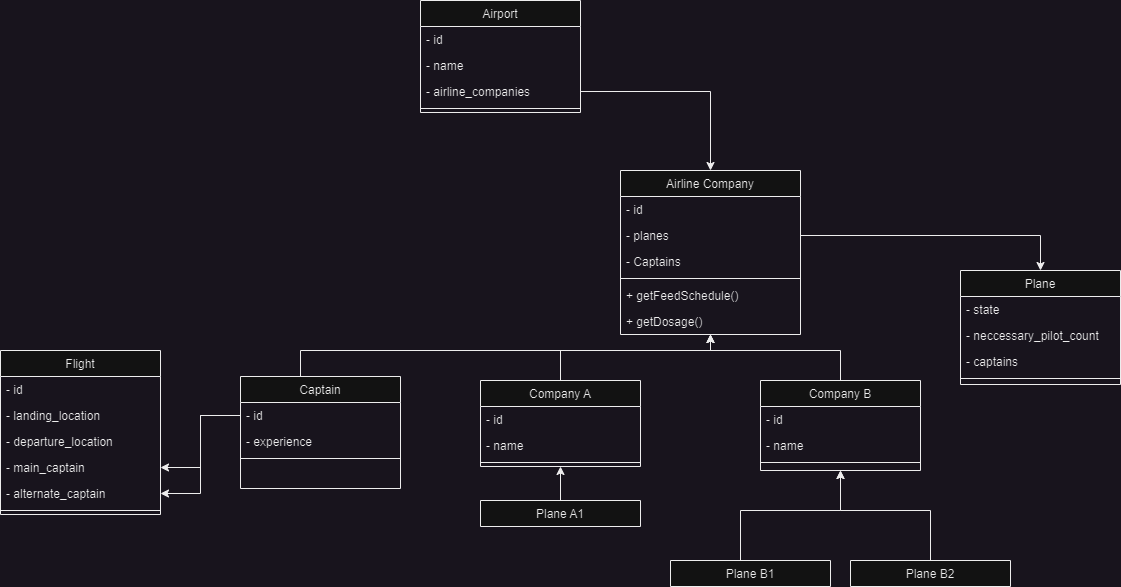

The diagram above was exported from draw.io. Its source (the exported page's mxGraphModel, read from the mxfile embedded in the PNG):
<mxGraphModel dx="3088" dy="2013" grid="1" gridSize="10" guides="1" tooltips="1" connect="1" arrows="1" fold="1" page="1" pageScale="1" pageWidth="827" pageHeight="1169" math="0" shadow="0">
  <root>
    <mxCell id="WIyWlLk6GJQsqaUBKTNV-0" />
    <mxCell id="WIyWlLk6GJQsqaUBKTNV-1" parent="WIyWlLk6GJQsqaUBKTNV-0" />
    <mxCell id="zkfFHV4jXpPFQw0GAbJ--6" value="Airline Company" style="swimlane;fontStyle=0;align=center;verticalAlign=top;childLayout=stackLayout;horizontal=1;startSize=26;horizontalStack=0;resizeParent=1;resizeLast=0;collapsible=1;marginBottom=0;rounded=0;shadow=0;strokeWidth=1;" parent="WIyWlLk6GJQsqaUBKTNV-1" vertex="1">
      <mxGeometry x="-540" y="10" width="180" height="164" as="geometry">
        <mxRectangle x="130" y="380" width="160" height="26" as="alternateBounds" />
      </mxGeometry>
    </mxCell>
    <mxCell id="Q718dmAAFMzuZrK_12pa-117" value="- id" style="text;align=left;verticalAlign=top;spacingLeft=4;spacingRight=4;overflow=hidden;rotatable=0;points=[[0,0.5],[1,0.5]];portConstraint=eastwest;rounded=0;shadow=0;html=0;" parent="zkfFHV4jXpPFQw0GAbJ--6" vertex="1">
      <mxGeometry y="26" width="180" height="26" as="geometry" />
    </mxCell>
    <mxCell id="Q718dmAAFMzuZrK_12pa-138" value="- planes" style="text;align=left;verticalAlign=top;spacingLeft=4;spacingRight=4;overflow=hidden;rotatable=0;points=[[0,0.5],[1,0.5]];portConstraint=eastwest;rounded=0;shadow=0;html=0;" parent="zkfFHV4jXpPFQw0GAbJ--6" vertex="1">
      <mxGeometry y="52" width="180" height="26" as="geometry" />
    </mxCell>
    <mxCell id="Q718dmAAFMzuZrK_12pa-119" value="- Captains" style="text;align=left;verticalAlign=top;spacingLeft=4;spacingRight=4;overflow=hidden;rotatable=0;points=[[0,0.5],[1,0.5]];portConstraint=eastwest;rounded=0;shadow=0;html=0;" parent="zkfFHV4jXpPFQw0GAbJ--6" vertex="1">
      <mxGeometry y="78" width="180" height="26" as="geometry" />
    </mxCell>
    <mxCell id="Q718dmAAFMzuZrK_12pa-41" value="" style="line;strokeWidth=1;fillColor=none;align=left;verticalAlign=middle;spacingTop=-1;spacingLeft=3;spacingRight=3;rotatable=0;labelPosition=right;points=[];portConstraint=eastwest;strokeColor=inherit;" parent="zkfFHV4jXpPFQw0GAbJ--6" vertex="1">
      <mxGeometry y="104" width="180" height="8" as="geometry" />
    </mxCell>
    <mxCell id="Q718dmAAFMzuZrK_12pa-43" value="+ getFeedSchedule()" style="text;align=left;verticalAlign=top;spacingLeft=4;spacingRight=4;overflow=hidden;rotatable=0;points=[[0,0.5],[1,0.5]];portConstraint=eastwest;rounded=0;shadow=0;html=0;" parent="zkfFHV4jXpPFQw0GAbJ--6" vertex="1">
      <mxGeometry y="112" width="180" height="26" as="geometry" />
    </mxCell>
    <mxCell id="Q718dmAAFMzuZrK_12pa-42" value="+ getDosage()" style="text;align=left;verticalAlign=top;spacingLeft=4;spacingRight=4;overflow=hidden;rotatable=0;points=[[0,0.5],[1,0.5]];portConstraint=eastwest;rounded=0;shadow=0;html=0;" parent="zkfFHV4jXpPFQw0GAbJ--6" vertex="1">
      <mxGeometry y="138" width="180" height="26" as="geometry" />
    </mxCell>
    <mxCell id="Q718dmAAFMzuZrK_12pa-87" style="edgeStyle=orthogonalEdgeStyle;rounded=0;orthogonalLoop=1;jettySize=auto;html=1;exitX=0.5;exitY=0;exitDx=0;exitDy=0;entryX=0.5;entryY=1;entryDx=0;entryDy=0;" parent="WIyWlLk6GJQsqaUBKTNV-1" source="Q718dmAAFMzuZrK_12pa-1" target="Q718dmAAFMzuZrK_12pa-80" edge="1">
      <mxGeometry relative="1" as="geometry">
        <mxPoint x="-470" y="380" as="targetPoint" />
        <Array as="points">
          <mxPoint x="-420" y="400" />
          <mxPoint x="-420" y="350" />
          <mxPoint x="-320" y="350" />
        </Array>
      </mxGeometry>
    </mxCell>
    <mxCell id="Q718dmAAFMzuZrK_12pa-1" value="Plane B1" style="swimlane;fontStyle=0;align=center;verticalAlign=top;childLayout=stackLayout;horizontal=1;startSize=26;horizontalStack=0;resizeParent=1;resizeLast=0;collapsible=1;marginBottom=0;rounded=0;shadow=0;strokeWidth=1;" parent="WIyWlLk6GJQsqaUBKTNV-1" vertex="1" collapsed="1">
      <mxGeometry x="-490" y="400" width="160" height="26" as="geometry">
        <mxRectangle x="-500" y="450" width="160" height="86" as="alternateBounds" />
      </mxGeometry>
    </mxCell>
    <mxCell id="Q718dmAAFMzuZrK_12pa-65" value="" style="line;strokeWidth=1;fillColor=none;align=left;verticalAlign=middle;spacingTop=-1;spacingLeft=3;spacingRight=3;rotatable=0;labelPosition=right;points=[];portConstraint=eastwest;strokeColor=inherit;" parent="Q718dmAAFMzuZrK_12pa-1" vertex="1">
      <mxGeometry y="26" width="160" height="8" as="geometry" />
    </mxCell>
    <mxCell id="Q718dmAAFMzuZrK_12pa-88" style="edgeStyle=orthogonalEdgeStyle;rounded=0;orthogonalLoop=1;jettySize=auto;html=1;entryX=0.5;entryY=1;entryDx=0;entryDy=0;" parent="WIyWlLk6GJQsqaUBKTNV-1" source="Q718dmAAFMzuZrK_12pa-2" target="Q718dmAAFMzuZrK_12pa-80" edge="1">
      <mxGeometry relative="1" as="geometry">
        <Array as="points">
          <mxPoint x="-230" y="350" />
          <mxPoint x="-320" y="350" />
        </Array>
      </mxGeometry>
    </mxCell>
    <mxCell id="Q718dmAAFMzuZrK_12pa-2" value="Plane B2" style="swimlane;fontStyle=0;align=center;verticalAlign=top;childLayout=stackLayout;horizontal=1;startSize=26;horizontalStack=0;resizeParent=1;resizeLast=0;collapsible=1;marginBottom=0;rounded=0;shadow=0;strokeWidth=1;" parent="WIyWlLk6GJQsqaUBKTNV-1" vertex="1" collapsed="1">
      <mxGeometry x="-310" y="400" width="160" height="26" as="geometry">
        <mxRectangle x="-320" y="450" width="160" height="86" as="alternateBounds" />
      </mxGeometry>
    </mxCell>
    <mxCell id="Q718dmAAFMzuZrK_12pa-62" value="" style="line;strokeWidth=1;fillColor=none;align=left;verticalAlign=middle;spacingTop=-1;spacingLeft=3;spacingRight=3;rotatable=0;labelPosition=right;points=[];portConstraint=eastwest;strokeColor=inherit;" parent="Q718dmAAFMzuZrK_12pa-2" vertex="1">
      <mxGeometry y="26" width="160" height="8" as="geometry" />
    </mxCell>
    <mxCell id="Q718dmAAFMzuZrK_12pa-142" style="edgeStyle=orthogonalEdgeStyle;rounded=0;orthogonalLoop=1;jettySize=auto;html=1;entryX=0.5;entryY=1;entryDx=0;entryDy=0;" parent="WIyWlLk6GJQsqaUBKTNV-1" source="Q718dmAAFMzuZrK_12pa-18" target="Q718dmAAFMzuZrK_12pa-76" edge="1">
      <mxGeometry relative="1" as="geometry" />
    </mxCell>
    <mxCell id="Q718dmAAFMzuZrK_12pa-18" value="Plane A1" style="swimlane;fontStyle=0;align=center;verticalAlign=top;childLayout=stackLayout;horizontal=1;startSize=26;horizontalStack=0;resizeParent=1;resizeLast=0;collapsible=1;marginBottom=0;rounded=0;shadow=0;strokeWidth=1;" parent="WIyWlLk6GJQsqaUBKTNV-1" vertex="1" collapsed="1">
      <mxGeometry x="-680" y="340" width="160" height="26" as="geometry">
        <mxRectangle x="-680" y="420" width="160" height="86" as="alternateBounds" />
      </mxGeometry>
    </mxCell>
    <mxCell id="Q718dmAAFMzuZrK_12pa-68" value="" style="line;strokeWidth=1;fillColor=none;align=left;verticalAlign=middle;spacingTop=-1;spacingLeft=3;spacingRight=3;rotatable=0;labelPosition=right;points=[];portConstraint=eastwest;strokeColor=inherit;" parent="Q718dmAAFMzuZrK_12pa-18" vertex="1">
      <mxGeometry y="26" width="160" height="8" as="geometry" />
    </mxCell>
    <mxCell id="Q718dmAAFMzuZrK_12pa-91" style="edgeStyle=orthogonalEdgeStyle;rounded=0;orthogonalLoop=1;jettySize=auto;html=1;entryX=0.5;entryY=1;entryDx=0;entryDy=0;" parent="WIyWlLk6GJQsqaUBKTNV-1" source="Q718dmAAFMzuZrK_12pa-76" target="zkfFHV4jXpPFQw0GAbJ--6" edge="1">
      <mxGeometry relative="1" as="geometry">
        <Array as="points">
          <mxPoint x="-600" y="190" />
          <mxPoint x="-450" y="190" />
        </Array>
      </mxGeometry>
    </mxCell>
    <mxCell id="Q718dmAAFMzuZrK_12pa-76" value="Company A" style="swimlane;fontStyle=0;align=center;verticalAlign=top;childLayout=stackLayout;horizontal=1;startSize=26;horizontalStack=0;resizeParent=1;resizeLast=0;collapsible=1;marginBottom=0;rounded=0;shadow=0;strokeWidth=1;" parent="WIyWlLk6GJQsqaUBKTNV-1" vertex="1">
      <mxGeometry x="-680" y="220" width="160" height="86" as="geometry">
        <mxRectangle x="-680" y="220" width="160" height="26" as="alternateBounds" />
      </mxGeometry>
    </mxCell>
    <mxCell id="Q718dmAAFMzuZrK_12pa-75" value="- id" style="text;align=left;verticalAlign=top;spacingLeft=4;spacingRight=4;overflow=hidden;rotatable=0;points=[[0,0.5],[1,0.5]];portConstraint=eastwest;rounded=0;shadow=0;html=0;" parent="Q718dmAAFMzuZrK_12pa-76" vertex="1">
      <mxGeometry y="26" width="160" height="26" as="geometry" />
    </mxCell>
    <mxCell id="Q718dmAAFMzuZrK_12pa-126" value="- name" style="text;align=left;verticalAlign=top;spacingLeft=4;spacingRight=4;overflow=hidden;rotatable=0;points=[[0,0.5],[1,0.5]];portConstraint=eastwest;rounded=0;shadow=0;html=0;" parent="Q718dmAAFMzuZrK_12pa-76" vertex="1">
      <mxGeometry y="52" width="160" height="26" as="geometry" />
    </mxCell>
    <mxCell id="Q718dmAAFMzuZrK_12pa-77" value="" style="line;strokeWidth=1;fillColor=none;align=left;verticalAlign=middle;spacingTop=-1;spacingLeft=3;spacingRight=3;rotatable=0;labelPosition=right;points=[];portConstraint=eastwest;strokeColor=inherit;" parent="Q718dmAAFMzuZrK_12pa-76" vertex="1">
      <mxGeometry y="78" width="160" height="8" as="geometry" />
    </mxCell>
    <mxCell id="Q718dmAAFMzuZrK_12pa-90" style="edgeStyle=orthogonalEdgeStyle;rounded=0;orthogonalLoop=1;jettySize=auto;html=1;entryX=0.5;entryY=1;entryDx=0;entryDy=0;" parent="WIyWlLk6GJQsqaUBKTNV-1" source="Q718dmAAFMzuZrK_12pa-80" target="zkfFHV4jXpPFQw0GAbJ--6" edge="1">
      <mxGeometry relative="1" as="geometry">
        <Array as="points">
          <mxPoint x="-320" y="190" />
          <mxPoint x="-450" y="190" />
        </Array>
      </mxGeometry>
    </mxCell>
    <mxCell id="Q718dmAAFMzuZrK_12pa-80" value="Company B" style="swimlane;fontStyle=0;align=center;verticalAlign=top;childLayout=stackLayout;horizontal=1;startSize=26;horizontalStack=0;resizeParent=1;resizeLast=0;collapsible=1;marginBottom=0;rounded=0;shadow=0;strokeWidth=1;" parent="WIyWlLk6GJQsqaUBKTNV-1" vertex="1">
      <mxGeometry x="-400" y="220" width="160" height="90" as="geometry">
        <mxRectangle x="130" y="380" width="160" height="26" as="alternateBounds" />
      </mxGeometry>
    </mxCell>
    <mxCell id="Q718dmAAFMzuZrK_12pa-81" value="- id" style="text;align=left;verticalAlign=top;spacingLeft=4;spacingRight=4;overflow=hidden;rotatable=0;points=[[0,0.5],[1,0.5]];portConstraint=eastwest;rounded=0;shadow=0;html=0;" parent="Q718dmAAFMzuZrK_12pa-80" vertex="1">
      <mxGeometry y="26" width="160" height="26" as="geometry" />
    </mxCell>
    <mxCell id="Q718dmAAFMzuZrK_12pa-127" value="- name" style="text;align=left;verticalAlign=top;spacingLeft=4;spacingRight=4;overflow=hidden;rotatable=0;points=[[0,0.5],[1,0.5]];portConstraint=eastwest;rounded=0;shadow=0;html=0;" parent="Q718dmAAFMzuZrK_12pa-80" vertex="1">
      <mxGeometry y="52" width="160" height="26" as="geometry" />
    </mxCell>
    <mxCell id="Q718dmAAFMzuZrK_12pa-82" value="" style="line;strokeWidth=1;fillColor=none;align=left;verticalAlign=middle;spacingTop=-1;spacingLeft=3;spacingRight=3;rotatable=0;labelPosition=right;points=[];portConstraint=eastwest;strokeColor=inherit;" parent="Q718dmAAFMzuZrK_12pa-80" vertex="1">
      <mxGeometry y="78" width="160" height="8" as="geometry" />
    </mxCell>
    <mxCell id="Q718dmAAFMzuZrK_12pa-92" value="Plane" style="swimlane;fontStyle=0;align=center;verticalAlign=top;childLayout=stackLayout;horizontal=1;startSize=26;horizontalStack=0;resizeParent=1;resizeLast=0;collapsible=1;marginBottom=0;rounded=0;shadow=0;strokeWidth=1;" parent="WIyWlLk6GJQsqaUBKTNV-1" vertex="1">
      <mxGeometry x="-200" y="110" width="160" height="114" as="geometry">
        <mxRectangle x="130" y="380" width="160" height="26" as="alternateBounds" />
      </mxGeometry>
    </mxCell>
    <mxCell id="Q718dmAAFMzuZrK_12pa-96" value="- state" style="text;align=left;verticalAlign=top;spacingLeft=4;spacingRight=4;overflow=hidden;rotatable=0;points=[[0,0.5],[1,0.5]];portConstraint=eastwest;rounded=0;shadow=0;html=0;" parent="Q718dmAAFMzuZrK_12pa-92" vertex="1">
      <mxGeometry y="26" width="160" height="26" as="geometry" />
    </mxCell>
    <mxCell id="Q718dmAAFMzuZrK_12pa-128" value="- neccessary_pilot_count" style="text;align=left;verticalAlign=top;spacingLeft=4;spacingRight=4;overflow=hidden;rotatable=0;points=[[0,0.5],[1,0.5]];portConstraint=eastwest;rounded=0;shadow=0;html=0;" parent="Q718dmAAFMzuZrK_12pa-92" vertex="1">
      <mxGeometry y="52" width="160" height="26" as="geometry" />
    </mxCell>
    <mxCell id="Q718dmAAFMzuZrK_12pa-129" value="- captains" style="text;align=left;verticalAlign=top;spacingLeft=4;spacingRight=4;overflow=hidden;rotatable=0;points=[[0,0.5],[1,0.5]];portConstraint=eastwest;rounded=0;shadow=0;html=0;" parent="Q718dmAAFMzuZrK_12pa-92" vertex="1">
      <mxGeometry y="78" width="160" height="26" as="geometry" />
    </mxCell>
    <mxCell id="Q718dmAAFMzuZrK_12pa-93" value="" style="line;strokeWidth=1;fillColor=none;align=left;verticalAlign=middle;spacingTop=-1;spacingLeft=3;spacingRight=3;rotatable=0;labelPosition=right;points=[];portConstraint=eastwest;strokeColor=inherit;" parent="Q718dmAAFMzuZrK_12pa-92" vertex="1">
      <mxGeometry y="104" width="160" height="8" as="geometry" />
    </mxCell>
    <mxCell id="Q718dmAAFMzuZrK_12pa-97" value="Flight" style="swimlane;fontStyle=0;align=center;verticalAlign=top;childLayout=stackLayout;horizontal=1;startSize=26;horizontalStack=0;resizeParent=1;resizeLast=0;collapsible=1;marginBottom=0;rounded=0;shadow=0;strokeWidth=1;" parent="WIyWlLk6GJQsqaUBKTNV-1" vertex="1">
      <mxGeometry x="-1160" y="190" width="160" height="164" as="geometry">
        <mxRectangle x="130" y="380" width="160" height="26" as="alternateBounds" />
      </mxGeometry>
    </mxCell>
    <mxCell id="Q718dmAAFMzuZrK_12pa-98" value="- id" style="text;align=left;verticalAlign=top;spacingLeft=4;spacingRight=4;overflow=hidden;rotatable=0;points=[[0,0.5],[1,0.5]];portConstraint=eastwest;rounded=0;shadow=0;html=0;" parent="Q718dmAAFMzuZrK_12pa-97" vertex="1">
      <mxGeometry y="26" width="160" height="26" as="geometry" />
    </mxCell>
    <mxCell id="Q718dmAAFMzuZrK_12pa-102" value="- landing_location" style="text;align=left;verticalAlign=top;spacingLeft=4;spacingRight=4;overflow=hidden;rotatable=0;points=[[0,0.5],[1,0.5]];portConstraint=eastwest;rounded=0;shadow=0;html=0;" parent="Q718dmAAFMzuZrK_12pa-97" vertex="1">
      <mxGeometry y="52" width="160" height="26" as="geometry" />
    </mxCell>
    <mxCell id="Q718dmAAFMzuZrK_12pa-104" value="- departure_location" style="text;align=left;verticalAlign=top;spacingLeft=4;spacingRight=4;overflow=hidden;rotatable=0;points=[[0,0.5],[1,0.5]];portConstraint=eastwest;rounded=0;shadow=0;html=0;" parent="Q718dmAAFMzuZrK_12pa-97" vertex="1">
      <mxGeometry y="78" width="160" height="26" as="geometry" />
    </mxCell>
    <mxCell id="Q718dmAAFMzuZrK_12pa-103" value="- main_captain" style="text;align=left;verticalAlign=top;spacingLeft=4;spacingRight=4;overflow=hidden;rotatable=0;points=[[0,0.5],[1,0.5]];portConstraint=eastwest;rounded=0;shadow=0;html=0;" parent="Q718dmAAFMzuZrK_12pa-97" vertex="1">
      <mxGeometry y="104" width="160" height="26" as="geometry" />
    </mxCell>
    <mxCell id="Q718dmAAFMzuZrK_12pa-100" value="- alternate_captain" style="text;align=left;verticalAlign=top;spacingLeft=4;spacingRight=4;overflow=hidden;rotatable=0;points=[[0,0.5],[1,0.5]];portConstraint=eastwest;rounded=0;shadow=0;html=0;" parent="Q718dmAAFMzuZrK_12pa-97" vertex="1">
      <mxGeometry y="130" width="160" height="26" as="geometry" />
    </mxCell>
    <mxCell id="Q718dmAAFMzuZrK_12pa-99" value="" style="line;strokeWidth=1;fillColor=none;align=left;verticalAlign=middle;spacingTop=-1;spacingLeft=3;spacingRight=3;rotatable=0;labelPosition=right;points=[];portConstraint=eastwest;strokeColor=inherit;" parent="Q718dmAAFMzuZrK_12pa-97" vertex="1">
      <mxGeometry y="156" width="160" height="8" as="geometry" />
    </mxCell>
    <mxCell id="Q718dmAAFMzuZrK_12pa-113" style="edgeStyle=orthogonalEdgeStyle;rounded=0;orthogonalLoop=1;jettySize=auto;html=1;entryX=1;entryY=0.5;entryDx=0;entryDy=0;" parent="WIyWlLk6GJQsqaUBKTNV-1" source="Q718dmAAFMzuZrK_12pa-106" target="Q718dmAAFMzuZrK_12pa-103" edge="1">
      <mxGeometry relative="1" as="geometry" />
    </mxCell>
    <mxCell id="Q718dmAAFMzuZrK_12pa-118" style="edgeStyle=orthogonalEdgeStyle;rounded=0;orthogonalLoop=1;jettySize=auto;html=1;entryX=0.5;entryY=1;entryDx=0;entryDy=0;" parent="WIyWlLk6GJQsqaUBKTNV-1" source="Q718dmAAFMzuZrK_12pa-105" target="zkfFHV4jXpPFQw0GAbJ--6" edge="1">
      <mxGeometry relative="1" as="geometry">
        <mxPoint x="-660" y="160" as="targetPoint" />
        <Array as="points">
          <mxPoint x="-860" y="190" />
          <mxPoint x="-450" y="190" />
        </Array>
      </mxGeometry>
    </mxCell>
    <mxCell id="Q718dmAAFMzuZrK_12pa-105" value="Captain" style="swimlane;fontStyle=0;align=center;verticalAlign=top;childLayout=stackLayout;horizontal=1;startSize=26;horizontalStack=0;resizeParent=1;resizeLast=0;collapsible=1;marginBottom=0;rounded=0;shadow=0;strokeWidth=1;" parent="WIyWlLk6GJQsqaUBKTNV-1" vertex="1">
      <mxGeometry x="-920" y="216" width="160" height="112" as="geometry">
        <mxRectangle x="130" y="380" width="160" height="26" as="alternateBounds" />
      </mxGeometry>
    </mxCell>
    <mxCell id="Q718dmAAFMzuZrK_12pa-106" value="- id" style="text;align=left;verticalAlign=top;spacingLeft=4;spacingRight=4;overflow=hidden;rotatable=0;points=[[0,0.5],[1,0.5]];portConstraint=eastwest;rounded=0;shadow=0;html=0;" parent="Q718dmAAFMzuZrK_12pa-105" vertex="1">
      <mxGeometry y="26" width="160" height="26" as="geometry" />
    </mxCell>
    <mxCell id="Q718dmAAFMzuZrK_12pa-111" value="- experience" style="text;align=left;verticalAlign=top;spacingLeft=4;spacingRight=4;overflow=hidden;rotatable=0;points=[[0,0.5],[1,0.5]];portConstraint=eastwest;rounded=0;shadow=0;html=0;" parent="Q718dmAAFMzuZrK_12pa-105" vertex="1">
      <mxGeometry y="52" width="160" height="26" as="geometry" />
    </mxCell>
    <mxCell id="Q718dmAAFMzuZrK_12pa-107" value="" style="line;strokeWidth=1;fillColor=none;align=left;verticalAlign=middle;spacingTop=-1;spacingLeft=3;spacingRight=3;rotatable=0;labelPosition=right;points=[];portConstraint=eastwest;strokeColor=inherit;" parent="Q718dmAAFMzuZrK_12pa-105" vertex="1">
      <mxGeometry y="78" width="160" height="8" as="geometry" />
    </mxCell>
    <mxCell id="Q718dmAAFMzuZrK_12pa-115" style="edgeStyle=orthogonalEdgeStyle;rounded=0;orthogonalLoop=1;jettySize=auto;html=1;" parent="WIyWlLk6GJQsqaUBKTNV-1" source="Q718dmAAFMzuZrK_12pa-106" target="Q718dmAAFMzuZrK_12pa-100" edge="1">
      <mxGeometry relative="1" as="geometry" />
    </mxCell>
    <mxCell id="Q718dmAAFMzuZrK_12pa-122" value="Airport" style="swimlane;fontStyle=0;align=center;verticalAlign=top;childLayout=stackLayout;horizontal=1;startSize=26;horizontalStack=0;resizeParent=1;resizeLast=0;collapsible=1;marginBottom=0;rounded=0;shadow=0;strokeWidth=1;" parent="WIyWlLk6GJQsqaUBKTNV-1" vertex="1">
      <mxGeometry x="-740" y="-160" width="160" height="112" as="geometry">
        <mxRectangle x="130" y="380" width="160" height="26" as="alternateBounds" />
      </mxGeometry>
    </mxCell>
    <mxCell id="Q718dmAAFMzuZrK_12pa-123" value="- id" style="text;align=left;verticalAlign=top;spacingLeft=4;spacingRight=4;overflow=hidden;rotatable=0;points=[[0,0.5],[1,0.5]];portConstraint=eastwest;rounded=0;shadow=0;html=0;" parent="Q718dmAAFMzuZrK_12pa-122" vertex="1">
      <mxGeometry y="26" width="160" height="26" as="geometry" />
    </mxCell>
    <mxCell id="Q718dmAAFMzuZrK_12pa-124" value="- name" style="text;align=left;verticalAlign=top;spacingLeft=4;spacingRight=4;overflow=hidden;rotatable=0;points=[[0,0.5],[1,0.5]];portConstraint=eastwest;rounded=0;shadow=0;html=0;" parent="Q718dmAAFMzuZrK_12pa-122" vertex="1">
      <mxGeometry y="52" width="160" height="26" as="geometry" />
    </mxCell>
    <mxCell id="Q718dmAAFMzuZrK_12pa-140" value="- airline_companies" style="text;align=left;verticalAlign=top;spacingLeft=4;spacingRight=4;overflow=hidden;rotatable=0;points=[[0,0.5],[1,0.5]];portConstraint=eastwest;rounded=0;shadow=0;html=0;" parent="Q718dmAAFMzuZrK_12pa-122" vertex="1">
      <mxGeometry y="78" width="160" height="26" as="geometry" />
    </mxCell>
    <mxCell id="Q718dmAAFMzuZrK_12pa-125" value="" style="line;strokeWidth=1;fillColor=none;align=left;verticalAlign=middle;spacingTop=-1;spacingLeft=3;spacingRight=3;rotatable=0;labelPosition=right;points=[];portConstraint=eastwest;strokeColor=inherit;" parent="Q718dmAAFMzuZrK_12pa-122" vertex="1">
      <mxGeometry y="104" width="160" height="8" as="geometry" />
    </mxCell>
    <mxCell id="Q718dmAAFMzuZrK_12pa-139" style="edgeStyle=orthogonalEdgeStyle;rounded=0;orthogonalLoop=1;jettySize=auto;html=1;entryX=0.5;entryY=0;entryDx=0;entryDy=0;" parent="WIyWlLk6GJQsqaUBKTNV-1" source="Q718dmAAFMzuZrK_12pa-138" target="Q718dmAAFMzuZrK_12pa-92" edge="1">
      <mxGeometry relative="1" as="geometry" />
    </mxCell>
    <mxCell id="Q718dmAAFMzuZrK_12pa-141" style="edgeStyle=orthogonalEdgeStyle;rounded=0;orthogonalLoop=1;jettySize=auto;html=1;entryX=0.5;entryY=0;entryDx=0;entryDy=0;" parent="WIyWlLk6GJQsqaUBKTNV-1" source="Q718dmAAFMzuZrK_12pa-140" target="zkfFHV4jXpPFQw0GAbJ--6" edge="1">
      <mxGeometry relative="1" as="geometry" />
    </mxCell>
  </root>
</mxGraphModel>